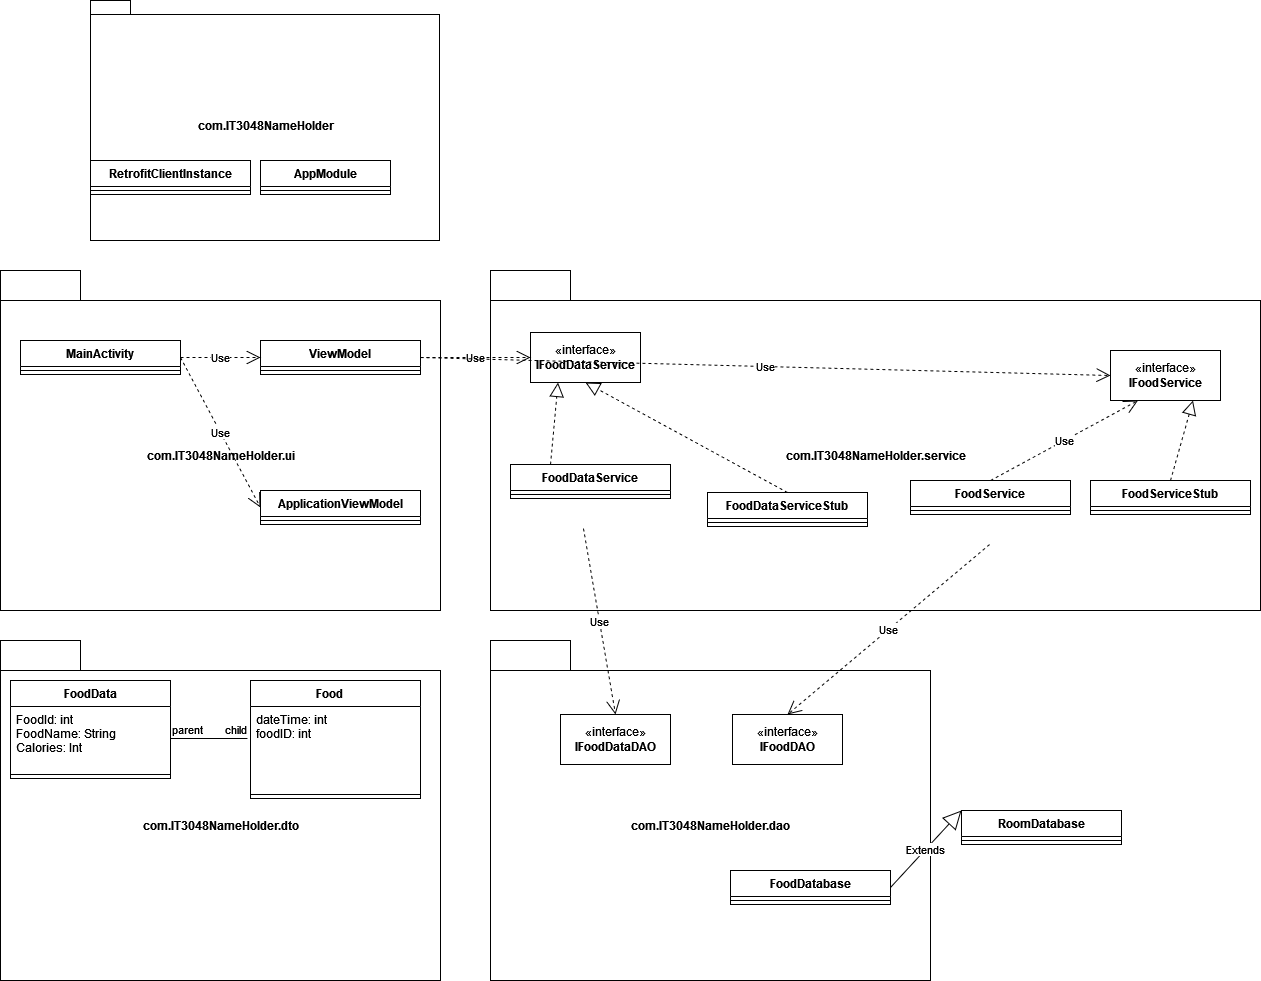

The diagram above was exported from draw.io. Its source (the exported page's mxGraphModel, read from the mxfile embedded in the PNG):
<mxGraphModel dx="882" dy="614" grid="1" gridSize="10" guides="1" tooltips="1" connect="1" arrows="1" fold="1" page="1" pageScale="1" pageWidth="827" pageHeight="1169" background="none" math="0" shadow="0">
  <root>
    <mxCell id="0" />
    <mxCell id="1" parent="0" />
    <mxCell id="UoRlEjGYQ4p_Dg9qFwCA-1" value="com.IT3048NameHolder.ui" style="shape=folder;fontStyle=1;tabWidth=80;tabHeight=30;tabPosition=left;html=1;boundedLbl=1;" parent="1" vertex="1">
      <mxGeometry x="200" y="340" width="440" height="340" as="geometry" />
    </mxCell>
    <mxCell id="UoRlEjGYQ4p_Dg9qFwCA-2" value="com.IT3048NameHolder.dto" style="shape=folder;fontStyle=1;tabWidth=80;tabHeight=30;tabPosition=left;html=1;boundedLbl=1;" parent="1" vertex="1">
      <mxGeometry x="200" y="710" width="440" height="340" as="geometry" />
    </mxCell>
    <mxCell id="UoRlEjGYQ4p_Dg9qFwCA-3" value="com.IT3048NameHolder.service" style="shape=folder;fontStyle=1;tabWidth=80;tabHeight=30;tabPosition=left;html=1;boundedLbl=1;" parent="1" vertex="1">
      <mxGeometry x="690" y="340" width="770" height="340" as="geometry" />
    </mxCell>
    <mxCell id="UoRlEjGYQ4p_Dg9qFwCA-4" value="com.IT3048NameHolder.dao" style="shape=folder;fontStyle=1;tabWidth=80;tabHeight=30;tabPosition=left;html=1;boundedLbl=1;" parent="1" vertex="1">
      <mxGeometry x="690" y="710" width="440" height="340" as="geometry" />
    </mxCell>
    <mxCell id="UoRlEjGYQ4p_Dg9qFwCA-6" value="MainActivity" style="swimlane;fontStyle=1;align=center;verticalAlign=top;childLayout=stackLayout;horizontal=1;startSize=26;horizontalStack=0;resizeParent=1;resizeParentMax=0;resizeLast=0;collapsible=1;marginBottom=0;" parent="1" vertex="1">
      <mxGeometry x="220" y="410" width="160" height="34" as="geometry" />
    </mxCell>
    <mxCell id="UoRlEjGYQ4p_Dg9qFwCA-8" value="" style="line;strokeWidth=1;fillColor=none;align=left;verticalAlign=middle;spacingTop=-1;spacingLeft=3;spacingRight=3;rotatable=0;labelPosition=right;points=[];portConstraint=eastwest;strokeColor=inherit;" parent="UoRlEjGYQ4p_Dg9qFwCA-6" vertex="1">
      <mxGeometry y="26" width="160" height="8" as="geometry" />
    </mxCell>
    <mxCell id="UoRlEjGYQ4p_Dg9qFwCA-10" value="ViewModel" style="swimlane;fontStyle=1;align=center;verticalAlign=top;childLayout=stackLayout;horizontal=1;startSize=26;horizontalStack=0;resizeParent=1;resizeParentMax=0;resizeLast=0;collapsible=1;marginBottom=0;" parent="1" vertex="1">
      <mxGeometry x="460" y="410" width="160" height="34" as="geometry" />
    </mxCell>
    <mxCell id="UoRlEjGYQ4p_Dg9qFwCA-12" value="" style="line;strokeWidth=1;fillColor=none;align=left;verticalAlign=middle;spacingTop=-1;spacingLeft=3;spacingRight=3;rotatable=0;labelPosition=right;points=[];portConstraint=eastwest;strokeColor=inherit;" parent="UoRlEjGYQ4p_Dg9qFwCA-10" vertex="1">
      <mxGeometry y="26" width="160" height="8" as="geometry" />
    </mxCell>
    <mxCell id="UoRlEjGYQ4p_Dg9qFwCA-14" value="ApplicationViewModel" style="swimlane;fontStyle=1;align=center;verticalAlign=top;childLayout=stackLayout;horizontal=1;startSize=26;horizontalStack=0;resizeParent=1;resizeParentMax=0;resizeLast=0;collapsible=1;marginBottom=0;" parent="1" vertex="1">
      <mxGeometry x="460" y="560" width="160" height="34" as="geometry" />
    </mxCell>
    <mxCell id="UoRlEjGYQ4p_Dg9qFwCA-16" value="" style="line;strokeWidth=1;fillColor=none;align=left;verticalAlign=middle;spacingTop=-1;spacingLeft=3;spacingRight=3;rotatable=0;labelPosition=right;points=[];portConstraint=eastwest;strokeColor=inherit;" parent="UoRlEjGYQ4p_Dg9qFwCA-14" vertex="1">
      <mxGeometry y="26" width="160" height="8" as="geometry" />
    </mxCell>
    <mxCell id="UoRlEjGYQ4p_Dg9qFwCA-18" value="com.IT3048NameHolder" style="shape=folder;fontStyle=1;spacingTop=10;tabWidth=40;tabHeight=14;tabPosition=left;html=1;" parent="1" vertex="1">
      <mxGeometry x="290" y="70" width="349" height="240" as="geometry" />
    </mxCell>
    <mxCell id="UoRlEjGYQ4p_Dg9qFwCA-19" value="AppModule" style="swimlane;fontStyle=1;align=center;verticalAlign=top;childLayout=stackLayout;horizontal=1;startSize=26;horizontalStack=0;resizeParent=1;resizeParentMax=0;resizeLast=0;collapsible=1;marginBottom=0;" parent="1" vertex="1">
      <mxGeometry x="460" y="230" width="130" height="34" as="geometry" />
    </mxCell>
    <mxCell id="UoRlEjGYQ4p_Dg9qFwCA-21" value="" style="line;strokeWidth=1;fillColor=none;align=left;verticalAlign=middle;spacingTop=-1;spacingLeft=3;spacingRight=3;rotatable=0;labelPosition=right;points=[];portConstraint=eastwest;strokeColor=inherit;" parent="UoRlEjGYQ4p_Dg9qFwCA-19" vertex="1">
      <mxGeometry y="26" width="130" height="8" as="geometry" />
    </mxCell>
    <mxCell id="UoRlEjGYQ4p_Dg9qFwCA-23" value="Use" style="endArrow=open;endSize=12;dashed=1;html=1;rounded=0;exitX=1;exitY=0.5;exitDx=0;exitDy=0;entryX=0;entryY=0.5;entryDx=0;entryDy=0;" parent="1" source="UoRlEjGYQ4p_Dg9qFwCA-6" target="UoRlEjGYQ4p_Dg9qFwCA-10" edge="1">
      <mxGeometry width="160" relative="1" as="geometry">
        <mxPoint x="830" y="550" as="sourcePoint" />
        <mxPoint x="990" y="550" as="targetPoint" />
      </mxGeometry>
    </mxCell>
    <mxCell id="UoRlEjGYQ4p_Dg9qFwCA-24" value="Use" style="endArrow=open;endSize=12;dashed=1;html=1;rounded=0;exitX=1;exitY=0.5;exitDx=0;exitDy=0;entryX=0;entryY=0.5;entryDx=0;entryDy=0;" parent="1" source="UoRlEjGYQ4p_Dg9qFwCA-6" target="UoRlEjGYQ4p_Dg9qFwCA-14" edge="1">
      <mxGeometry width="160" relative="1" as="geometry">
        <mxPoint x="830" y="550" as="sourcePoint" />
        <mxPoint x="990" y="550" as="targetPoint" />
      </mxGeometry>
    </mxCell>
    <mxCell id="UoRlEjGYQ4p_Dg9qFwCA-25" value="FoodData" style="swimlane;fontStyle=1;align=center;verticalAlign=top;childLayout=stackLayout;horizontal=1;startSize=26;horizontalStack=0;resizeParent=1;resizeParentMax=0;resizeLast=0;collapsible=1;marginBottom=0;" parent="1" vertex="1">
      <mxGeometry x="210" y="750" width="160" height="98" as="geometry" />
    </mxCell>
    <mxCell id="UoRlEjGYQ4p_Dg9qFwCA-26" value="FoodId: int&#10;FoodName: String&#10;Calories: Int&#10;" style="text;strokeColor=none;fillColor=none;align=left;verticalAlign=top;spacingLeft=4;spacingRight=4;overflow=hidden;rotatable=0;points=[[0,0.5],[1,0.5]];portConstraint=eastwest;" parent="UoRlEjGYQ4p_Dg9qFwCA-25" vertex="1">
      <mxGeometry y="26" width="160" height="64" as="geometry" />
    </mxCell>
    <mxCell id="UoRlEjGYQ4p_Dg9qFwCA-27" value="" style="line;strokeWidth=1;fillColor=none;align=left;verticalAlign=middle;spacingTop=-1;spacingLeft=3;spacingRight=3;rotatable=0;labelPosition=right;points=[];portConstraint=eastwest;strokeColor=inherit;" parent="UoRlEjGYQ4p_Dg9qFwCA-25" vertex="1">
      <mxGeometry y="90" width="160" height="8" as="geometry" />
    </mxCell>
    <mxCell id="UoRlEjGYQ4p_Dg9qFwCA-29" value="Food    " style="swimlane;fontStyle=1;align=center;verticalAlign=top;childLayout=stackLayout;horizontal=1;startSize=26;horizontalStack=0;resizeParent=1;resizeParentMax=0;resizeLast=0;collapsible=1;marginBottom=0;" parent="1" vertex="1">
      <mxGeometry x="450" y="750" width="170" height="118" as="geometry" />
    </mxCell>
    <mxCell id="UoRlEjGYQ4p_Dg9qFwCA-30" value="dateTime: int&#10;foodID: int&#10;" style="text;strokeColor=none;fillColor=none;align=left;verticalAlign=top;spacingLeft=4;spacingRight=4;overflow=hidden;rotatable=0;points=[[0,0.5],[1,0.5]];portConstraint=eastwest;" parent="UoRlEjGYQ4p_Dg9qFwCA-29" vertex="1">
      <mxGeometry y="26" width="170" height="84" as="geometry" />
    </mxCell>
    <mxCell id="UoRlEjGYQ4p_Dg9qFwCA-31" value="" style="line;strokeWidth=1;fillColor=none;align=left;verticalAlign=middle;spacingTop=-1;spacingLeft=3;spacingRight=3;rotatable=0;labelPosition=right;points=[];portConstraint=eastwest;strokeColor=inherit;" parent="UoRlEjGYQ4p_Dg9qFwCA-29" vertex="1">
      <mxGeometry y="110" width="170" height="8" as="geometry" />
    </mxCell>
    <mxCell id="UoRlEjGYQ4p_Dg9qFwCA-33" value="" style="endArrow=none;html=1;edgeStyle=orthogonalEdgeStyle;rounded=0;exitX=1;exitY=0.5;exitDx=0;exitDy=0;entryX=-0.018;entryY=0.381;entryDx=0;entryDy=0;entryPerimeter=0;" parent="1" source="UoRlEjGYQ4p_Dg9qFwCA-26" target="UoRlEjGYQ4p_Dg9qFwCA-30" edge="1">
      <mxGeometry relative="1" as="geometry">
        <mxPoint x="830" y="550" as="sourcePoint" />
        <mxPoint x="990" y="550" as="targetPoint" />
      </mxGeometry>
    </mxCell>
    <mxCell id="UoRlEjGYQ4p_Dg9qFwCA-34" value="parent" style="edgeLabel;resizable=0;html=1;align=left;verticalAlign=bottom;" parent="UoRlEjGYQ4p_Dg9qFwCA-33" connectable="0" vertex="1">
      <mxGeometry x="-1" relative="1" as="geometry" />
    </mxCell>
    <mxCell id="UoRlEjGYQ4p_Dg9qFwCA-35" value="child" style="edgeLabel;resizable=0;html=1;align=right;verticalAlign=bottom;" parent="UoRlEjGYQ4p_Dg9qFwCA-33" connectable="0" vertex="1">
      <mxGeometry x="1" relative="1" as="geometry" />
    </mxCell>
    <mxCell id="UoRlEjGYQ4p_Dg9qFwCA-36" value="FoodDataService" style="swimlane;fontStyle=1;align=center;verticalAlign=top;childLayout=stackLayout;horizontal=1;startSize=26;horizontalStack=0;resizeParent=1;resizeParentMax=0;resizeLast=0;collapsible=1;marginBottom=0;" parent="1" vertex="1">
      <mxGeometry x="710" y="534" width="160" height="34" as="geometry" />
    </mxCell>
    <mxCell id="UoRlEjGYQ4p_Dg9qFwCA-38" value="" style="line;strokeWidth=1;fillColor=none;align=left;verticalAlign=middle;spacingTop=-1;spacingLeft=3;spacingRight=3;rotatable=0;labelPosition=right;points=[];portConstraint=eastwest;strokeColor=inherit;" parent="UoRlEjGYQ4p_Dg9qFwCA-36" vertex="1">
      <mxGeometry y="26" width="160" height="8" as="geometry" />
    </mxCell>
    <mxCell id="UoRlEjGYQ4p_Dg9qFwCA-40" value="FoodService" style="swimlane;fontStyle=1;align=center;verticalAlign=top;childLayout=stackLayout;horizontal=1;startSize=26;horizontalStack=0;resizeParent=1;resizeParentMax=0;resizeLast=0;collapsible=1;marginBottom=0;" parent="1" vertex="1">
      <mxGeometry x="1110" y="550" width="160" height="34" as="geometry" />
    </mxCell>
    <mxCell id="UoRlEjGYQ4p_Dg9qFwCA-42" value="" style="line;strokeWidth=1;fillColor=none;align=left;verticalAlign=middle;spacingTop=-1;spacingLeft=3;spacingRight=3;rotatable=0;labelPosition=right;points=[];portConstraint=eastwest;strokeColor=inherit;" parent="UoRlEjGYQ4p_Dg9qFwCA-40" vertex="1">
      <mxGeometry y="26" width="160" height="8" as="geometry" />
    </mxCell>
    <mxCell id="UoRlEjGYQ4p_Dg9qFwCA-44" value="«interface»&lt;br&gt;&lt;b&gt;IFoodService&lt;/b&gt;" style="html=1;" parent="1" vertex="1">
      <mxGeometry x="1310" y="420" width="110" height="50" as="geometry" />
    </mxCell>
    <mxCell id="UoRlEjGYQ4p_Dg9qFwCA-45" value="«interface»&lt;br&gt;&lt;b&gt;IFoodDataService&lt;/b&gt;" style="html=1;" parent="1" vertex="1">
      <mxGeometry x="730" y="402" width="110" height="50" as="geometry" />
    </mxCell>
    <mxCell id="UoRlEjGYQ4p_Dg9qFwCA-46" value="" style="endArrow=block;dashed=1;endFill=0;endSize=12;html=1;rounded=0;exitX=0.25;exitY=0;exitDx=0;exitDy=0;entryX=0.25;entryY=1;entryDx=0;entryDy=0;" parent="1" source="UoRlEjGYQ4p_Dg9qFwCA-36" target="UoRlEjGYQ4p_Dg9qFwCA-45" edge="1">
      <mxGeometry width="160" relative="1" as="geometry">
        <mxPoint x="830" y="580" as="sourcePoint" />
        <mxPoint x="990" y="580" as="targetPoint" />
      </mxGeometry>
    </mxCell>
    <mxCell id="UoRlEjGYQ4p_Dg9qFwCA-47" value="FoodDataServiceStub" style="swimlane;fontStyle=1;align=center;verticalAlign=top;childLayout=stackLayout;horizontal=1;startSize=26;horizontalStack=0;resizeParent=1;resizeParentMax=0;resizeLast=0;collapsible=1;marginBottom=0;" parent="1" vertex="1">
      <mxGeometry x="907" y="562" width="160" height="34" as="geometry" />
    </mxCell>
    <mxCell id="UoRlEjGYQ4p_Dg9qFwCA-49" value="" style="line;strokeWidth=1;fillColor=none;align=left;verticalAlign=middle;spacingTop=-1;spacingLeft=3;spacingRight=3;rotatable=0;labelPosition=right;points=[];portConstraint=eastwest;strokeColor=inherit;" parent="UoRlEjGYQ4p_Dg9qFwCA-47" vertex="1">
      <mxGeometry y="26" width="160" height="8" as="geometry" />
    </mxCell>
    <mxCell id="UoRlEjGYQ4p_Dg9qFwCA-52" value="" style="endArrow=block;dashed=1;endFill=0;endSize=12;html=1;rounded=0;entryX=0.5;entryY=1;entryDx=0;entryDy=0;exitX=0.5;exitY=0;exitDx=0;exitDy=0;" parent="1" source="UoRlEjGYQ4p_Dg9qFwCA-47" target="UoRlEjGYQ4p_Dg9qFwCA-45" edge="1">
      <mxGeometry width="160" relative="1" as="geometry">
        <mxPoint x="830" y="580" as="sourcePoint" />
        <mxPoint x="990" y="580" as="targetPoint" />
      </mxGeometry>
    </mxCell>
    <mxCell id="UoRlEjGYQ4p_Dg9qFwCA-57" value="FoodServiceStub" style="swimlane;fontStyle=1;align=center;verticalAlign=top;childLayout=stackLayout;horizontal=1;startSize=26;horizontalStack=0;resizeParent=1;resizeParentMax=0;resizeLast=0;collapsible=1;marginBottom=0;" parent="1" vertex="1">
      <mxGeometry x="1290" y="550" width="160" height="34" as="geometry" />
    </mxCell>
    <mxCell id="UoRlEjGYQ4p_Dg9qFwCA-59" value="" style="line;strokeWidth=1;fillColor=none;align=left;verticalAlign=middle;spacingTop=-1;spacingLeft=3;spacingRight=3;rotatable=0;labelPosition=right;points=[];portConstraint=eastwest;strokeColor=inherit;" parent="UoRlEjGYQ4p_Dg9qFwCA-57" vertex="1">
      <mxGeometry y="26" width="160" height="8" as="geometry" />
    </mxCell>
    <mxCell id="UoRlEjGYQ4p_Dg9qFwCA-61" value="Use" style="endArrow=open;endSize=12;dashed=1;html=1;rounded=0;entryX=0.25;entryY=1;entryDx=0;entryDy=0;exitX=0.5;exitY=0;exitDx=0;exitDy=0;" parent="1" source="UoRlEjGYQ4p_Dg9qFwCA-40" target="UoRlEjGYQ4p_Dg9qFwCA-44" edge="1">
      <mxGeometry width="160" relative="1" as="geometry">
        <mxPoint x="830" y="580" as="sourcePoint" />
        <mxPoint x="990" y="580" as="targetPoint" />
      </mxGeometry>
    </mxCell>
    <mxCell id="UoRlEjGYQ4p_Dg9qFwCA-62" value="" style="endArrow=block;dashed=1;endFill=0;endSize=12;html=1;rounded=0;entryX=0.75;entryY=1;entryDx=0;entryDy=0;exitX=0.5;exitY=0;exitDx=0;exitDy=0;" parent="1" source="UoRlEjGYQ4p_Dg9qFwCA-57" target="UoRlEjGYQ4p_Dg9qFwCA-44" edge="1">
      <mxGeometry width="160" relative="1" as="geometry">
        <mxPoint x="830" y="580" as="sourcePoint" />
        <mxPoint x="990" y="580" as="targetPoint" />
      </mxGeometry>
    </mxCell>
    <mxCell id="UoRlEjGYQ4p_Dg9qFwCA-63" value="Use" style="endArrow=open;endSize=12;dashed=1;html=1;rounded=0;exitX=1;exitY=0.5;exitDx=0;exitDy=0;entryX=0;entryY=0.5;entryDx=0;entryDy=0;" parent="1" source="UoRlEjGYQ4p_Dg9qFwCA-10" target="UoRlEjGYQ4p_Dg9qFwCA-45" edge="1">
      <mxGeometry width="160" relative="1" as="geometry">
        <mxPoint x="830" y="580" as="sourcePoint" />
        <mxPoint x="990" y="580" as="targetPoint" />
      </mxGeometry>
    </mxCell>
    <mxCell id="UoRlEjGYQ4p_Dg9qFwCA-64" value="Use" style="endArrow=open;endSize=12;dashed=1;html=1;rounded=0;exitX=1;exitY=0.5;exitDx=0;exitDy=0;entryX=0;entryY=0.5;entryDx=0;entryDy=0;" parent="1" source="UoRlEjGYQ4p_Dg9qFwCA-10" target="UoRlEjGYQ4p_Dg9qFwCA-44" edge="1">
      <mxGeometry width="160" relative="1" as="geometry">
        <mxPoint x="830" y="580" as="sourcePoint" />
        <mxPoint x="990" y="580" as="targetPoint" />
      </mxGeometry>
    </mxCell>
    <mxCell id="UoRlEjGYQ4p_Dg9qFwCA-65" value="«interface»&lt;br&gt;&lt;b&gt;IFoodDataDAO&lt;/b&gt;" style="html=1;" parent="1" vertex="1">
      <mxGeometry x="760" y="784" width="110" height="50" as="geometry" />
    </mxCell>
    <mxCell id="UoRlEjGYQ4p_Dg9qFwCA-66" value="Use" style="endArrow=open;endSize=12;dashed=1;html=1;rounded=0;exitX=0.456;exitY=1.154;exitDx=0;exitDy=0;exitPerimeter=0;entryX=0.5;entryY=0;entryDx=0;entryDy=0;" parent="1" target="UoRlEjGYQ4p_Dg9qFwCA-65" edge="1">
      <mxGeometry width="160" relative="1" as="geometry">
        <mxPoint x="782.96" y="598.0039999999999" as="sourcePoint" />
        <mxPoint x="990" y="580" as="targetPoint" />
      </mxGeometry>
    </mxCell>
    <mxCell id="UoRlEjGYQ4p_Dg9qFwCA-67" value="RetrofitClientInstance" style="swimlane;fontStyle=1;align=center;verticalAlign=top;childLayout=stackLayout;horizontal=1;startSize=26;horizontalStack=0;resizeParent=1;resizeParentMax=0;resizeLast=0;collapsible=1;marginBottom=0;" parent="1" vertex="1">
      <mxGeometry x="290" y="230" width="160" height="34" as="geometry" />
    </mxCell>
    <mxCell id="UoRlEjGYQ4p_Dg9qFwCA-69" value="" style="line;strokeWidth=1;fillColor=none;align=left;verticalAlign=middle;spacingTop=-1;spacingLeft=3;spacingRight=3;rotatable=0;labelPosition=right;points=[];portConstraint=eastwest;strokeColor=inherit;" parent="UoRlEjGYQ4p_Dg9qFwCA-67" vertex="1">
      <mxGeometry y="26" width="160" height="8" as="geometry" />
    </mxCell>
    <mxCell id="UoRlEjGYQ4p_Dg9qFwCA-71" value="«interface»&lt;br&gt;&lt;b&gt;IFoodDAO&lt;/b&gt;" style="html=1;" parent="1" vertex="1">
      <mxGeometry x="932" y="784" width="110" height="50" as="geometry" />
    </mxCell>
    <mxCell id="UoRlEjGYQ4p_Dg9qFwCA-72" value="Use" style="endArrow=open;endSize=12;dashed=1;html=1;rounded=0;entryX=0.5;entryY=0;entryDx=0;entryDy=0;exitX=0.494;exitY=1.154;exitDx=0;exitDy=0;exitPerimeter=0;" parent="1" target="UoRlEjGYQ4p_Dg9qFwCA-71" edge="1">
      <mxGeometry width="160" relative="1" as="geometry">
        <mxPoint x="1189.04" y="614.0039999999999" as="sourcePoint" />
        <mxPoint x="990" y="760" as="targetPoint" />
      </mxGeometry>
    </mxCell>
    <mxCell id="UoRlEjGYQ4p_Dg9qFwCA-73" value="FoodDatabase&#10;" style="swimlane;fontStyle=1;align=center;verticalAlign=top;childLayout=stackLayout;horizontal=1;startSize=26;horizontalStack=0;resizeParent=1;resizeParentMax=0;resizeLast=0;collapsible=1;marginBottom=0;" parent="1" vertex="1">
      <mxGeometry x="930" y="940" width="160" height="34" as="geometry" />
    </mxCell>
    <mxCell id="UoRlEjGYQ4p_Dg9qFwCA-75" value="" style="line;strokeWidth=1;fillColor=none;align=left;verticalAlign=middle;spacingTop=-1;spacingLeft=3;spacingRight=3;rotatable=0;labelPosition=right;points=[];portConstraint=eastwest;strokeColor=inherit;" parent="UoRlEjGYQ4p_Dg9qFwCA-73" vertex="1">
      <mxGeometry y="26" width="160" height="8" as="geometry" />
    </mxCell>
    <mxCell id="UoRlEjGYQ4p_Dg9qFwCA-77" value="RoomDatabase" style="swimlane;fontStyle=1;align=center;verticalAlign=top;childLayout=stackLayout;horizontal=1;startSize=26;horizontalStack=0;resizeParent=1;resizeParentMax=0;resizeLast=0;collapsible=1;marginBottom=0;" parent="1" vertex="1">
      <mxGeometry x="1161" y="880" width="160" height="34" as="geometry" />
    </mxCell>
    <mxCell id="UoRlEjGYQ4p_Dg9qFwCA-79" value="" style="line;strokeWidth=1;fillColor=none;align=left;verticalAlign=middle;spacingTop=-1;spacingLeft=3;spacingRight=3;rotatable=0;labelPosition=right;points=[];portConstraint=eastwest;strokeColor=inherit;" parent="UoRlEjGYQ4p_Dg9qFwCA-77" vertex="1">
      <mxGeometry y="26" width="160" height="8" as="geometry" />
    </mxCell>
    <mxCell id="UoRlEjGYQ4p_Dg9qFwCA-81" value="Extends" style="endArrow=block;endSize=16;endFill=0;html=1;rounded=0;entryX=0;entryY=0;entryDx=0;entryDy=0;exitX=1;exitY=0.5;exitDx=0;exitDy=0;" parent="1" source="UoRlEjGYQ4p_Dg9qFwCA-73" target="UoRlEjGYQ4p_Dg9qFwCA-77" edge="1">
      <mxGeometry width="160" relative="1" as="geometry">
        <mxPoint x="830" y="760" as="sourcePoint" />
        <mxPoint x="990" y="760" as="targetPoint" />
      </mxGeometry>
    </mxCell>
  </root>
</mxGraphModel>